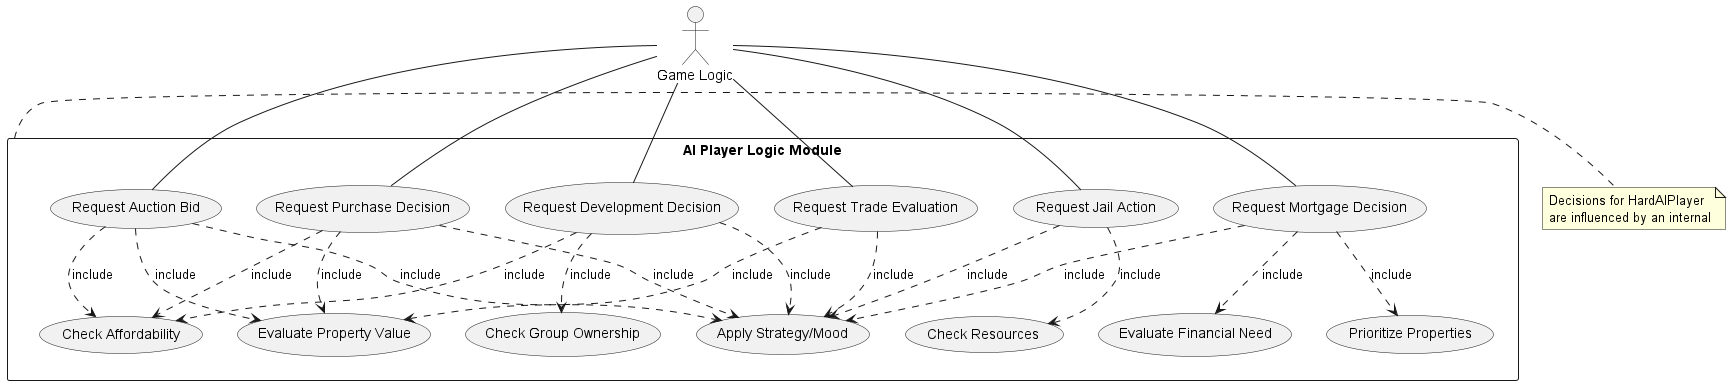

The diagram above was rendered by PlantUML. Its source (embedded in the PNG):
@startuml
actor "Game Logic" as GameLogic

rectangle "AI Player Logic Module" {
  GameLogic -- (Request Purchase Decision)
  GameLogic -- (Request Auction Bid)
  GameLogic -- (Request Jail Action)
  GameLogic -- (Request Development Decision)
  GameLogic -- (Request Mortgage Decision)
  GameLogic -- (Request Trade Evaluation)

  (Request Purchase Decision) ..> (Evaluate Property Value) : include
  (Request Purchase Decision) ..> (Check Affordability) : include
  (Request Purchase Decision) ..> (Apply Strategy/Mood) : include

  (Request Auction Bid) ..> (Evaluate Property Value) : include
  (Request Auction Bid) ..> (Check Affordability) : include
  (Request Auction Bid) ..> (Apply Strategy/Mood) : include

  (Request Jail Action) ..> (Check Resources) : include
  (Request Jail Action) ..> (Apply Strategy/Mood) : include

  (Request Development Decision) ..> (Check Affordability) : include
  (Request Development Decision) ..> (Check Group Ownership) : include
  (Request Development Decision) ..> (Apply Strategy/Mood) : include

  (Request Mortgage Decision) ..> (Evaluate Financial Need) : include
  (Request Mortgage Decision) ..> (Prioritize Properties) : include
  (Request Mortgage Decision) ..> (Apply Strategy/Mood) : include

  (Request Trade Evaluation) ..> (Evaluate Property Value) : include
  (Request Trade Evaluation) ..> (Apply Strategy/Mood) : include
}

note right of "AI Player Logic Module"
  Decisions for HardAIPlayer
  are influenced by an internal
  'mood' state.
end note
@enduml